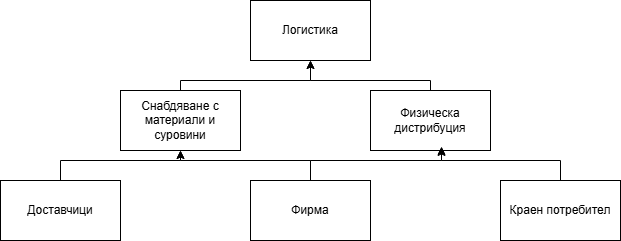

The diagram above was exported from draw.io. Its source (the exported page's mxGraphModel, read from the mxfile embedded in the PNG):
<mxGraphModel dx="880" dy="416" grid="1" gridSize="10" guides="1" tooltips="1" connect="1" arrows="1" fold="1" page="1" pageScale="1" pageWidth="827" pageHeight="1169" math="0" shadow="0">
  <root>
    <mxCell id="0" />
    <mxCell id="1" parent="0" />
    <mxCell id="LxCivhS80wJJnL6_VbJw-1" value="Логистика" style="rounded=0;whiteSpace=wrap;html=1;" vertex="1" parent="1">
      <mxGeometry x="310" y="100" width="120" height="60" as="geometry" />
    </mxCell>
    <mxCell id="LxCivhS80wJJnL6_VbJw-2" value="Краен потребител" style="rounded=0;whiteSpace=wrap;html=1;" vertex="1" parent="1">
      <mxGeometry x="560" y="280" width="120" height="60" as="geometry" />
    </mxCell>
    <mxCell id="LxCivhS80wJJnL6_VbJw-11" style="edgeStyle=orthogonalEdgeStyle;rounded=0;orthogonalLoop=1;jettySize=auto;html=1;exitX=0.5;exitY=0;exitDx=0;exitDy=0;entryX=0.5;entryY=1;entryDx=0;entryDy=0;" edge="1" parent="1" source="LxCivhS80wJJnL6_VbJw-3" target="LxCivhS80wJJnL6_VbJw-6">
      <mxGeometry relative="1" as="geometry">
        <Array as="points">
          <mxPoint x="370" y="260" />
          <mxPoint x="240" y="260" />
        </Array>
      </mxGeometry>
    </mxCell>
    <mxCell id="LxCivhS80wJJnL6_VbJw-3" value="Фирма" style="rounded=0;whiteSpace=wrap;html=1;" vertex="1" parent="1">
      <mxGeometry x="310" y="280" width="120" height="60" as="geometry" />
    </mxCell>
    <mxCell id="LxCivhS80wJJnL6_VbJw-10" style="edgeStyle=orthogonalEdgeStyle;rounded=0;orthogonalLoop=1;jettySize=auto;html=1;exitX=0.5;exitY=0;exitDx=0;exitDy=0;entryX=0.5;entryY=1;entryDx=0;entryDy=0;" edge="1" parent="1" source="LxCivhS80wJJnL6_VbJw-4" target="LxCivhS80wJJnL6_VbJw-6">
      <mxGeometry relative="1" as="geometry">
        <Array as="points">
          <mxPoint x="120" y="260" />
          <mxPoint x="240" y="260" />
        </Array>
      </mxGeometry>
    </mxCell>
    <mxCell id="LxCivhS80wJJnL6_VbJw-4" value="Доставчици" style="rounded=0;whiteSpace=wrap;html=1;" vertex="1" parent="1">
      <mxGeometry x="60" y="280" width="120" height="60" as="geometry" />
    </mxCell>
    <mxCell id="LxCivhS80wJJnL6_VbJw-8" style="edgeStyle=orthogonalEdgeStyle;rounded=0;orthogonalLoop=1;jettySize=auto;html=1;exitX=0.5;exitY=0;exitDx=0;exitDy=0;" edge="1" parent="1" source="LxCivhS80wJJnL6_VbJw-5" target="LxCivhS80wJJnL6_VbJw-1">
      <mxGeometry relative="1" as="geometry">
        <Array as="points">
          <mxPoint x="490" y="180" />
          <mxPoint x="370" y="180" />
        </Array>
      </mxGeometry>
    </mxCell>
    <mxCell id="LxCivhS80wJJnL6_VbJw-5" value="Физическа дистрибуция" style="rounded=0;whiteSpace=wrap;html=1;" vertex="1" parent="1">
      <mxGeometry x="430" y="190" width="120" height="60" as="geometry" />
    </mxCell>
    <mxCell id="LxCivhS80wJJnL6_VbJw-7" style="edgeStyle=orthogonalEdgeStyle;rounded=0;orthogonalLoop=1;jettySize=auto;html=1;exitX=0.5;exitY=0;exitDx=0;exitDy=0;entryX=0.5;entryY=1;entryDx=0;entryDy=0;" edge="1" parent="1" source="LxCivhS80wJJnL6_VbJw-6" target="LxCivhS80wJJnL6_VbJw-1">
      <mxGeometry relative="1" as="geometry">
        <Array as="points">
          <mxPoint x="240" y="180" />
          <mxPoint x="370" y="180" />
        </Array>
      </mxGeometry>
    </mxCell>
    <mxCell id="LxCivhS80wJJnL6_VbJw-6" value="Снабдяване с материали и суровини" style="rounded=0;whiteSpace=wrap;html=1;" vertex="1" parent="1">
      <mxGeometry x="180" y="190" width="120" height="60" as="geometry" />
    </mxCell>
    <mxCell id="LxCivhS80wJJnL6_VbJw-12" style="edgeStyle=orthogonalEdgeStyle;rounded=0;orthogonalLoop=1;jettySize=auto;html=1;entryX=0.592;entryY=0.933;entryDx=0;entryDy=0;entryPerimeter=0;" edge="1" parent="1" source="LxCivhS80wJJnL6_VbJw-3" target="LxCivhS80wJJnL6_VbJw-5">
      <mxGeometry relative="1" as="geometry">
        <Array as="points">
          <mxPoint x="370" y="260" />
          <mxPoint x="501" y="260" />
        </Array>
      </mxGeometry>
    </mxCell>
    <mxCell id="LxCivhS80wJJnL6_VbJw-14" style="edgeStyle=orthogonalEdgeStyle;rounded=0;orthogonalLoop=1;jettySize=auto;html=1;exitX=0.5;exitY=0;exitDx=0;exitDy=0;entryX=0.592;entryY=0.95;entryDx=0;entryDy=0;entryPerimeter=0;" edge="1" parent="1" source="LxCivhS80wJJnL6_VbJw-2" target="LxCivhS80wJJnL6_VbJw-5">
      <mxGeometry relative="1" as="geometry">
        <Array as="points">
          <mxPoint x="620" y="260" />
          <mxPoint x="501" y="260" />
        </Array>
      </mxGeometry>
    </mxCell>
  </root>
</mxGraphModel>